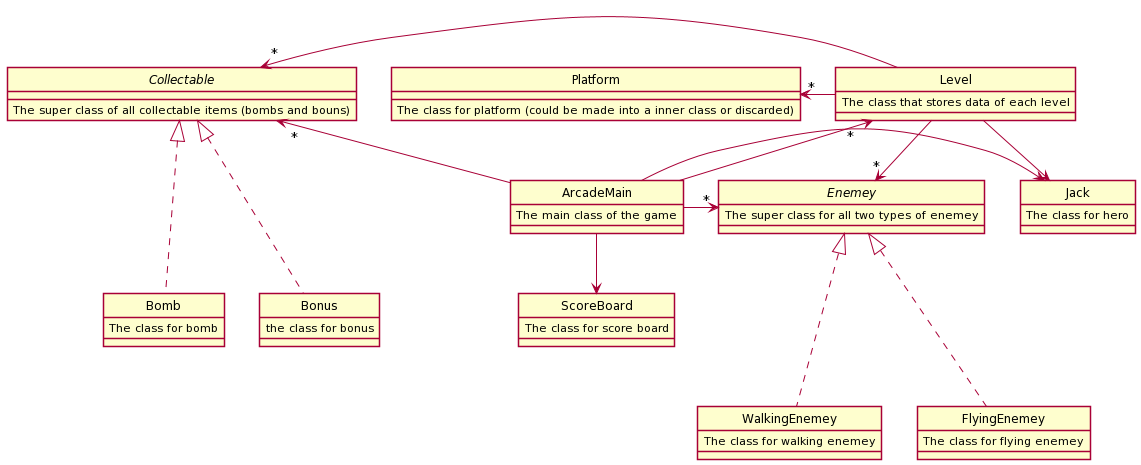

The diagram above was rendered by PlantUML. Its source (embedded in the PNG):
@startuml
skinparam style strictuml

class ArcadeMain{
The main class of the game
}

class Jack{
The class for hero
}

abstract class Enemey{
The super class for all two types of enemey
}

class FlyingEnemey{
The class for flying enemey
}

class WalkingEnemey{
The class for walking enemey
}

class Bomb{
The class for bomb
}

class Bonus{
the class for bonus
}

class ScoreBoard{
The class for score board
}

abstract class Collectable{
The super class of all collectable items (bombs and bouns)
}

class Level{
The class that stores data of each level
}

class Platform{
The class for platform (could be made into a inner class or discarded)
}

ArcadeMain -right->"*" Enemey
ArcadeMain -right-> Jack
ArcadeMain -left->"*" Collectable
Bonus -up-.|> Collectable
Bomb -up-.|> Collectable
ArcadeMain -down-> ScoreBoard
FlyingEnemey -up-.|> Enemey
WalkingEnemey -up-.|> Enemey
ArcadeMain -up->"*" Level
Level -left->"*" Platform
Level ->"*" Enemey
Level -left->"*" Collectable
Level -> Jack
@enduml